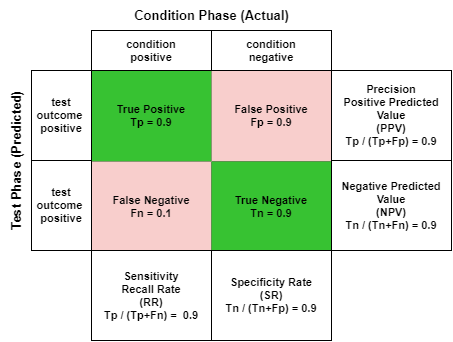

The diagram above was exported from draw.io. Its source (the exported page's mxGraphModel, read from the mxfile embedded in the PNG):
<mxGraphModel dx="835" dy="488" grid="1" gridSize="10" guides="1" tooltips="1" connect="1" arrows="1" fold="1" page="1" pageScale="1" pageWidth="827" pageHeight="1169" background="none" math="0" shadow="0">
  <root>
    <mxCell id="0" />
    <mxCell id="1" parent="0" />
    <mxCell id="RX-27yn6YkpipUUfBSp--63" value="" style="shape=table;html=1;whiteSpace=wrap;startSize=0;container=1;collapsible=0;childLayout=tableLayout;rounded=0;shadow=0;sketch=0;labelBackgroundColor=none;labelBorderColor=none;fillColor=none;fontStyle=1;strokeWidth=1;fontSize=11;" vertex="1" parent="1">
      <mxGeometry x="240" y="400" width="240" height="180" as="geometry" />
    </mxCell>
    <mxCell id="RX-27yn6YkpipUUfBSp--64" value="" style="shape=partialRectangle;html=1;whiteSpace=wrap;collapsible=0;dropTarget=0;pointerEvents=0;top=0;left=0;bottom=0;right=0;points=[[0,0.5],[1,0.5]];portConstraint=eastwest;labelBackgroundColor=none;labelBorderColor=none;fillColor=none;fontStyle=1;fontSize=11;" vertex="1" parent="RX-27yn6YkpipUUfBSp--63">
      <mxGeometry width="240" height="91" as="geometry" />
    </mxCell>
    <mxCell id="RX-27yn6YkpipUUfBSp--65" value="True Positive&lt;br style=&quot;font-size: 11px&quot;&gt;Tp = 0.9" style="shape=partialRectangle;html=1;whiteSpace=wrap;connectable=0;top=0;left=0;bottom=0;right=0;overflow=hidden;sketch=0;labelBackgroundColor=none;labelBorderColor=none;strokeColor=#82b366;fontStyle=1;fontSize=11;fillColor=#37C232;" vertex="1" parent="RX-27yn6YkpipUUfBSp--64">
      <mxGeometry width="120" height="91" as="geometry" />
    </mxCell>
    <mxCell id="RX-27yn6YkpipUUfBSp--66" value="False Positive&lt;br style=&quot;font-size: 11px&quot;&gt;Fp = 0.9" style="shape=partialRectangle;html=1;whiteSpace=wrap;connectable=0;top=0;left=0;bottom=0;right=0;overflow=hidden;labelBackgroundColor=none;labelBorderColor=none;strokeColor=#b85450;fontStyle=1;strokeWidth=1;fontSize=11;fillColor=#F8CECC;" vertex="1" parent="RX-27yn6YkpipUUfBSp--64">
      <mxGeometry x="120" width="120" height="91" as="geometry" />
    </mxCell>
    <mxCell id="RX-27yn6YkpipUUfBSp--76" style="shape=partialRectangle;html=1;whiteSpace=wrap;collapsible=0;dropTarget=0;pointerEvents=0;top=0;left=0;bottom=0;right=0;points=[[0,0.5],[1,0.5]];portConstraint=eastwest;labelBackgroundColor=none;labelBorderColor=none;fillColor=none;fontStyle=1;fontSize=11;" vertex="1" parent="RX-27yn6YkpipUUfBSp--63">
      <mxGeometry y="91" width="240" height="89" as="geometry" />
    </mxCell>
    <mxCell id="RX-27yn6YkpipUUfBSp--77" value="False Negative&lt;br style=&quot;font-size: 11px;&quot;&gt;Fn = 0.1" style="shape=partialRectangle;html=1;whiteSpace=wrap;connectable=0;top=0;left=0;bottom=0;right=0;overflow=hidden;labelBackgroundColor=none;labelBorderColor=none;fillColor=#f8cecc;strokeColor=#b85450;fontStyle=1;fontSize=11;" vertex="1" parent="RX-27yn6YkpipUUfBSp--76">
      <mxGeometry width="120" height="89" as="geometry" />
    </mxCell>
    <mxCell id="RX-27yn6YkpipUUfBSp--78" value="True Negative&lt;br style=&quot;font-size: 11px;&quot;&gt;Tn = 0.9" style="shape=partialRectangle;html=1;whiteSpace=wrap;connectable=0;top=0;left=0;bottom=0;right=0;overflow=hidden;flipH=1;flipV=1;labelBackgroundColor=none;labelBorderColor=none;strokeColor=#82b366;fontStyle=1;fontSize=11;fillColor=#37C232;" vertex="1" parent="RX-27yn6YkpipUUfBSp--76">
      <mxGeometry x="120" width="120" height="89" as="geometry" />
    </mxCell>
    <mxCell id="RX-27yn6YkpipUUfBSp--264" value="Condition Phase (Actual)" style="text;strokeColor=none;fillColor=none;html=1;fontSize=13;fontStyle=1;verticalAlign=middle;align=center;rounded=0;shadow=0;labelBackgroundColor=none;sketch=0;" vertex="1" parent="1">
      <mxGeometry x="240" y="330" width="240" height="30" as="geometry" />
    </mxCell>
    <mxCell id="RX-27yn6YkpipUUfBSp--265" value="condition&lt;br style=&quot;font-size: 11px;&quot;&gt;positive" style="rounded=0;whiteSpace=wrap;html=1;shadow=0;labelBackgroundColor=none;sketch=0;strokeWidth=1;fillColor=none;perimeterSpacing=1;fontStyle=1;fontSize=11;" vertex="1" parent="1">
      <mxGeometry x="240" y="360" width="120" height="40" as="geometry" />
    </mxCell>
    <mxCell id="RX-27yn6YkpipUUfBSp--266" value="Test Phase (Predicted)" style="text;strokeColor=none;fillColor=none;html=1;fontSize=13;fontStyle=1;verticalAlign=middle;align=center;rounded=0;shadow=0;labelBackgroundColor=none;sketch=0;direction=north;horizontal=0;" vertex="1" parent="1">
      <mxGeometry x="149" y="400" width="31" height="180" as="geometry" />
    </mxCell>
    <mxCell id="RX-27yn6YkpipUUfBSp--267" value="condition&lt;br style=&quot;font-size: 11px;&quot;&gt;negative" style="rounded=0;whiteSpace=wrap;html=1;shadow=0;labelBackgroundColor=none;sketch=0;strokeWidth=1;fillColor=none;perimeterSpacing=1;fontStyle=1;fontSize=11;" vertex="1" parent="1">
      <mxGeometry x="360" y="360" width="120" height="40" as="geometry" />
    </mxCell>
    <mxCell id="RX-27yn6YkpipUUfBSp--268" value="test&lt;br style=&quot;font-size: 11px;&quot;&gt;outcome&amp;nbsp;&lt;br style=&quot;font-size: 11px;&quot;&gt;positive" style="rounded=0;whiteSpace=wrap;html=1;shadow=0;labelBackgroundColor=none;sketch=0;strokeWidth=1;fillColor=none;perimeterSpacing=1;fontStyle=1;fontSize=11;" vertex="1" parent="1">
      <mxGeometry x="180" y="400" width="60" height="90" as="geometry" />
    </mxCell>
    <mxCell id="RX-27yn6YkpipUUfBSp--269" value="test&lt;br style=&quot;font-size: 11px;&quot;&gt;outcome&amp;nbsp;&lt;br style=&quot;font-size: 11px;&quot;&gt;positive" style="rounded=0;whiteSpace=wrap;html=1;shadow=0;labelBackgroundColor=none;sketch=0;strokeWidth=1;fillColor=none;perimeterSpacing=1;fontStyle=1;fontSize=11;" vertex="1" parent="1">
      <mxGeometry x="180" y="490" width="60" height="90" as="geometry" />
    </mxCell>
    <mxCell id="RX-27yn6YkpipUUfBSp--270" value="Precision&lt;br style=&quot;font-size: 11px&quot;&gt;Positive Predicted Value&lt;br&gt;(PPV)&lt;br style=&quot;font-size: 11px&quot;&gt;Tp / (Tp+Fp) = 0.9" style="rounded=0;whiteSpace=wrap;html=1;shadow=0;labelBackgroundColor=none;sketch=0;fontSize=11;strokeColor=#000000;strokeWidth=1;fillColor=none;fontStyle=1" vertex="1" parent="1">
      <mxGeometry x="480" y="400" width="120" height="90" as="geometry" />
    </mxCell>
    <mxCell id="RX-27yn6YkpipUUfBSp--271" value="Negative Predicted Value&lt;br style=&quot;font-size: 11px;&quot;&gt;(NPV)&lt;br style=&quot;font-size: 11px;&quot;&gt;Tn / (Tn+Fn) = 0.9" style="rounded=0;whiteSpace=wrap;html=1;shadow=0;labelBackgroundColor=none;sketch=0;fontSize=11;strokeColor=#000000;strokeWidth=1;fillColor=none;fontStyle=1" vertex="1" parent="1">
      <mxGeometry x="480" y="490" width="120" height="90" as="geometry" />
    </mxCell>
    <mxCell id="RX-27yn6YkpipUUfBSp--272" value="Sensitivity&lt;br style=&quot;font-size: 11px&quot;&gt;Recall Rate&lt;br style=&quot;font-size: 11px&quot;&gt;(RR)&lt;br style=&quot;font-size: 11px&quot;&gt;Tp / (Tp+Fn) =&amp;nbsp; 0.9" style="rounded=0;whiteSpace=wrap;html=1;shadow=0;labelBackgroundColor=none;sketch=0;fontSize=11;strokeColor=#000000;strokeWidth=1;fillColor=none;fontStyle=1" vertex="1" parent="1">
      <mxGeometry x="240" y="580" width="120" height="90" as="geometry" />
    </mxCell>
    <mxCell id="RX-27yn6YkpipUUfBSp--273" value="Specificity Rate&lt;br style=&quot;font-size: 11px&quot;&gt;(SR)&lt;br style=&quot;font-size: 11px&quot;&gt;Tn / (Tn+Fp) = 0.9" style="rounded=0;whiteSpace=wrap;html=1;shadow=0;labelBackgroundColor=none;sketch=0;fontSize=11;strokeColor=#000000;strokeWidth=1;fillColor=none;fontStyle=1" vertex="1" parent="1">
      <mxGeometry x="360" y="580" width="120" height="90" as="geometry" />
    </mxCell>
  </root>
</mxGraphModel>